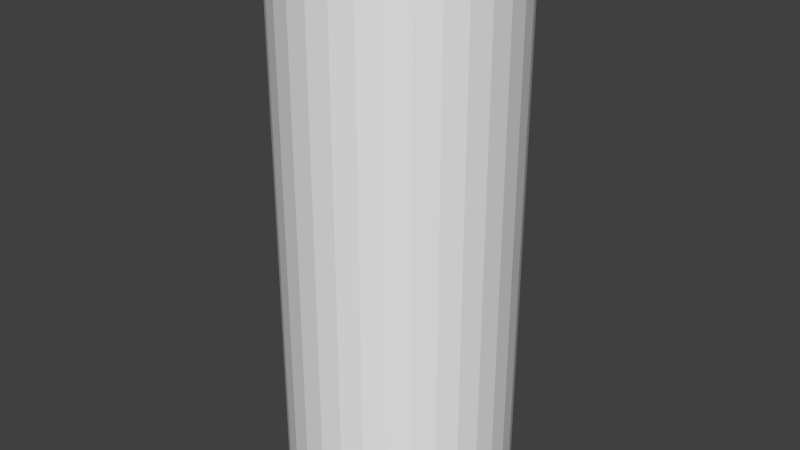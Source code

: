 # Source: PLAYER.blend  (saved by Blender 2.79.0; exported with 4.5.12 LTS)
import bpy
from mathutils import Matrix  # noqa: F401  (used for matrix-valued properties, if any)

bpy.ops.wm.read_factory_settings(use_empty=True)
scene = bpy.context.scene
scene.name = 'Scene'

# ---- collections
col_collection_1 = bpy.data.collections.new('Collection 1'); scene.collection.children.link(col_collection_1)

# ---- materials (node trees are filled in below, after node groups)
mat_material_001 = bpy.data.materials.new('Material.001')
mat_material_001.alpha_threshold = 0.0
mat_material_001.roughness = 0.5

# ---- material node trees
mat_material_001.use_nodes = True; mat_material_001.node_tree.nodes.clear()
_N = mat_material_001.node_tree.nodes; _L = mat_material_001.node_tree.links
n0 = _N.new('ShaderNodeOutputMaterial'); n0.name = 'Material Output'; n0.location = (300, 300)
n1 = _N.new('ShaderNodeBsdfDiffuse'); n1.name = 'Diffuse BSDF'; n1.location = (10, 300)
_L.new(n1.outputs[0], n0.inputs[0])
n0.is_active_output = True

# ---- world
world_world = bpy.data.worlds.new('World'); scene.world = world_world
world_world.color = (0.05088, 0.05088, 0.05088)
world_world.use_sun_shadow = False
world_world.sun_shadow_jitter_overblur = 0.0
world_world.cycles.sampling_method = 'MANUAL'

# ---- meshes
me_cylinder = bpy.data.meshes.new('Cylinder')
me_cylinder.from_pydata([(0.0, 1.0, -1.0), (0.0, 1.0, 1.0), (0.1951, 0.9808, -1.0), (0.1951, 0.9808, 1.0), (0.3827, 0.9239, -1.0), (0.3827, 0.9239, 1.0), (0.5556, 0.8315, -1.0), (0.5556, 0.8315, 1.0), (0.7071, 0.7071, -1.0), (0.7071, 0.7071, 1.0), (0.8315, 0.5556, -1.0), (0.8315, 0.5556, 1.0), (0.9239, 0.3827, -1.0), (0.9239, 0.3827, 1.0), (0.9808, 0.1951, -1.0), (0.9808, 0.1951, 1.0), (1.0, 7.55e-08, -1.0), (1.0, 7.55e-08, 1.0), (0.9808, -0.1951, -1.0), (0.9808, -0.1951, 1.0), (0.9239, -0.3827, -1.0), (0.9239, -0.3827, 1.0), (0.8315, -0.5556, -1.0), (0.8315, -0.5556, 1.0), (0.7071, -0.7071, -1.0), (0.7071, -0.7071, 1.0), (0.5556, -0.8315, -1.0), (0.5556, -0.8315, 1.0), (0.3827, -0.9239, -1.0), (0.3827, -0.9239, 1.0), (0.1951, -0.9808, -1.0), (0.1951, -0.9808, 1.0), (-3.258e-07, -1.0, -1.0), (-3.258e-07, -1.0, 1.0), (-0.1951, -0.9808, -1.0), (-0.1951, -0.9808, 1.0), (-0.3827, -0.9239, -1.0), (-0.3827, -0.9239, 1.0), (-0.5556, -0.8315, -1.0), (-0.5556, -0.8315, 1.0), (-0.7071, -0.7071, -1.0), (-0.7071, -0.7071, 1.0), (-0.8315, -0.5556, -1.0), (-0.8315, -0.5556, 1.0), (-0.9239, -0.3827, -1.0), (-0.9239, -0.3827, 1.0), (-0.9808, -0.1951, -1.0), (-0.9808, -0.1951, 1.0), (-1.0, 9.656e-07, -1.0), (-1.0, 9.656e-07, 1.0), (-0.9808, 0.1951, -1.0), (-0.9808, 0.1951, 1.0), (-0.9239, 0.3827, -1.0), (-0.9239, 0.3827, 1.0), (-0.8315, 0.5556, -1.0), (-0.8315, 0.5556, 1.0), (-0.7071, 0.7071, -1.0), (-0.7071, 0.7071, 1.0), (-0.5556, 0.8315, -1.0), (-0.5556, 0.8315, 1.0), (-0.3827, 0.9239, -1.0), (-0.3827, 0.9239, 1.0), (-0.1951, 0.9808, -1.0), (-0.1951, 0.9808, 1.0)], [], [(0, 1, 3, 2), (2, 3, 5, 4), (4, 5, 7, 6), (6, 7, 9, 8), (8, 9, 11, 10), (10, 11, 13, 12), (12, 13, 15, 14), (14, 15, 17, 16), (16, 17, 19, 18), (18, 19, 21, 20), (20, 21, 23, 22), (22, 23, 25, 24), (24, 25, 27, 26), (26, 27, 29, 28), (28, 29, 31, 30), (30, 31, 33, 32), (32, 33, 35, 34), (34, 35, 37, 36), (36, 37, 39, 38), (38, 39, 41, 40), (40, 41, 43, 42), (42, 43, 45, 44), (44, 45, 47, 46), (46, 47, 49, 48), (48, 49, 51, 50), (50, 51, 53, 52), (52, 53, 55, 54), (54, 55, 57, 56), (56, 57, 59, 58), (58, 59, 61, 60), (3, 1, 63, 61, 59, 57, 55, 53, 51, 49, 47, 45, 43, 41, 39, 37, 35, 33, 31, 29, 27, 25, 23, 21, 19, 17, 15, 13, 11, 9, 7, 5), (60, 61, 63, 62), (62, 63, 1, 0), (0, 2, 4, 6, 8, 10, 12, 14, 16, 18, 20, 22, 24, 26, 28, 30, 32, 34, 36, 38, 40, 42, 44, 46, 48, 50, 52, 54, 56, 58, 60, 62)])
_uv = me_cylinder.uv_layers.new(name='UVMap')
_uv.uv.foreach_set('vector', [0.1876, 0.7112, 0.1876, 0.9948, 0.1563, 0.9948, 0.1563, 0.7112, 0.1563, 0.7112, 0.1563, 0.9948, 0.1251, 0.9948, 0.1251, 0.7112, 0.1251, 0.7112, 0.1251, 0.9948, 0.09385, 0.9948, 0.09385, 0.7112, 0.09385, 0.7112, 0.09385, 0.9948, 0.06261, 0.9948, 0.0626, 0.7112, 0.0626, 0.7112, 0.06261, 0.9948, 0.03137, 0.9948, 0.03136, 0.7112, 0.03136, 0.7112, 0.03137, 0.9948, 0.0001235, 0.9948, 0.0001199, 0.7112, 0.9999, 0.7112, 0.9999, 0.9947, 0.9686, 0.9947, 0.9686, 0.7112, 0.9686, 0.7112, 0.9686, 0.9947, 0.9374, 0.9947, 0.9374, 0.7112, 0.9374, 0.7112, 0.9374, 0.9947, 0.9062, 0.9947, 0.9062, 0.7112, 0.9062, 0.7112, 0.9062, 0.9947, 0.8749, 0.9947, 0.8749, 0.7112, 0.8749, 0.7112, 0.8749, 0.9947, 0.8437, 0.9947, 0.8437, 0.7112, 0.8437, 0.7112, 0.8437, 0.9947, 0.8124, 0.9947, 0.8124, 0.7112, 0.8124, 0.7112, 0.8124, 0.9947, 0.7812, 0.9947, 0.7812, 0.7112, 0.7812, 0.7112, 0.7812, 0.9947, 0.7499, 0.9947, 0.7499, 0.7112, 0.7499, 0.7112, 0.7499, 0.9947, 0.7187, 0.9947, 0.7187, 0.7112, 0.7187, 0.7112, 0.7187, 0.9947, 0.6875, 0.9947, 0.6875, 0.7112, 0.6875, 0.7112, 0.6875, 0.9947, 0.6562, 0.9948, 0.6562, 0.7112, 0.6562, 0.7112, 0.6562, 0.9948, 0.625, 0.9948, 0.625, 0.7112, 0.625, 0.7112, 0.625, 0.9948, 0.5937, 0.9948, 0.5937, 0.7112, 0.5937, 0.7112, 0.5937, 0.9948, 0.5625, 0.9948, 0.5625, 0.7112, 0.5625, 0.7112, 0.5625, 0.9948, 0.5312, 0.9948, 0.5312, 0.7112, 0.5312, 0.7112, 0.5312, 0.9948, 0.5, 0.9948, 0.5, 0.7112, 0.5, 0.7112, 0.5, 0.9948, 0.4688, 0.9948, 0.4688, 0.7112, 0.4688, 0.7112, 0.4688, 0.9948, 0.4375, 0.9948, 0.4375, 0.7112, 0.4375, 0.7112, 0.4375, 0.9948, 0.4063, 0.9948, 0.4063, 0.7112, 0.4063, 0.7112, 0.4063, 0.9948, 0.375, 0.9948, 0.375, 0.7112, 0.375, 0.7112, 0.375, 0.9948, 0.3438, 0.9948, 0.3438, 0.7112, 0.3438, 0.7112, 0.3438, 0.9948, 0.3125, 0.9948, 0.3125, 0.7112, 0.3125, 0.7112, 0.3125, 0.9948, 0.2813, 0.9948, 0.2813, 0.7112, 0.2813, 0.7112, 0.2813, 0.9948, 0.2501, 0.9948, 0.2501, 0.7112, 0.7639, 0.5923, 0.7175, 0.5923, 0.672, 0.5832, 0.6291, 0.5655, 0.5905, 0.5397, 0.5577, 0.5069, 0.5319, 0.4683, 0.5142, 0.4254, 0.5051, 0.3799, 0.5051, 0.3335, 0.5142, 0.288, 0.5319, 0.2452, 0.5577, 0.2066, 0.5905, 0.1738, 0.6291, 0.148, 0.672, 0.1302, 0.7175, 0.1212, 0.7639, 0.1212, 0.8094, 0.1302, 0.8522, 0.148, 0.8908, 0.1738, 0.9236, 0.2066, 0.9494, 0.2452, 0.9671, 0.288, 0.9762, 0.3335, 0.9762, 0.3799, 0.9671, 0.4254, 0.9494, 0.4683, 0.9236, 0.5069, 0.8908, 0.5397, 0.8522, 0.5655, 0.8094, 0.5832, 0.2501, 0.7112, 0.2501, 0.9948, 0.2188, 0.9948, 0.2188, 0.7112, 0.2188, 0.7112, 0.2188, 0.9948, 0.1876, 0.9948, 0.1876, 0.7112, 0.246, 0.1212, 0.2924, 0.1212, 0.3379, 0.1302, 0.3808, 0.148, 0.4194, 0.1738, 0.4522, 0.2066, 0.478, 0.2452, 0.4957, 0.288, 0.5048, 0.3335, 0.5048, 0.3799, 0.4957, 0.4254, 0.478, 0.4683, 0.4522, 0.5069, 0.4194, 0.5397, 0.3808, 0.5655, 0.3379, 0.5832, 0.2924, 0.5923, 0.246, 0.5923, 0.2005, 0.5832, 0.1577, 0.5655, 0.1191, 0.5397, 0.08628, 0.5069, 0.06051, 0.4683, 0.04275, 0.4254, 0.0337, 0.3799, 0.0337, 0.3335, 0.04275, 0.288, 0.06051, 0.2452, 0.08629, 0.2066, 0.1191, 0.1738, 0.1577, 0.148, 0.2005, 0.1302])
me_cylinder.materials.append(mat_material_001)
me_cylinder.use_remesh_preserve_volume = False
me_cylinder.use_remesh_preserve_attributes = False
me_cylinder.use_mirror_vertex_groups = False
me_cylinder.update()

# ---- objects
ob_cylinder = bpy.data.objects.new('Cylinder', me_cylinder)

# ---- transforms, parenting, visibility, modifiers, constraints
ob_cylinder.location = (0.0, 0.0, 0.0)
ob_cylinder.scale = (0.4162, 0.4162, 1.0)
ob_cylinder.lineart.crease_threshold = 0.0

# ---- collection membership
col_collection_1.objects.link(ob_cylinder)

# ---- scene / render settings (as saved in the file)
scene.frame_start = 1; scene.frame_end = 250; scene.frame_set(1)
scene.render.engine = 'CYCLES'
scene.render.resolution_percentage = 50
scene.render.dither_intensity = 0.0
scene.cycles.use_denoising = False
scene.cycles.samples = 128
scene.cycles.sampling_pattern = 'TABULATED_SOBOL'
scene.cycles.use_adaptive_sampling = False
scene.cycles.use_light_tree = False
scene.cycles.blur_glossy = 0.0
scene.cycles.sample_clamp_indirect = 0.0
scene.view_settings.view_transform = 'Standard'
bpy.context.view_layer.update()

# ---- added for rendering (the .blend has no active camera and no usable light): camera, sun
cam_auto = bpy.data.cameras.new('AutoCamera')
cam_auto.lens = 50.0
cam_auto.sensor_width = 36.0
cam_auto.clip_end = 1000.0
ob_auto_camera = bpy.data.objects.new('AutoCamera', cam_auto)
scene.collection.objects.link(ob_auto_camera)
ob_auto_camera.location = (2.14724, -2.57669, 1.71779)
ob_auto_camera.rotation_euler = (1.09748, -7.21219e-08, 0.694738)
scene.camera = ob_auto_camera
light_auto_sun = bpy.data.lights.new('AutoSun', 'SUN')
light_auto_sun.energy = 3.0
light_auto_sun.angle = 0.0523599
ob_auto_sun = bpy.data.objects.new('AutoSun', light_auto_sun)
scene.collection.objects.link(ob_auto_sun)
ob_auto_sun.rotation_euler = (0.872665, 0.174533, 0.523599)
bpy.context.view_layer.update()
